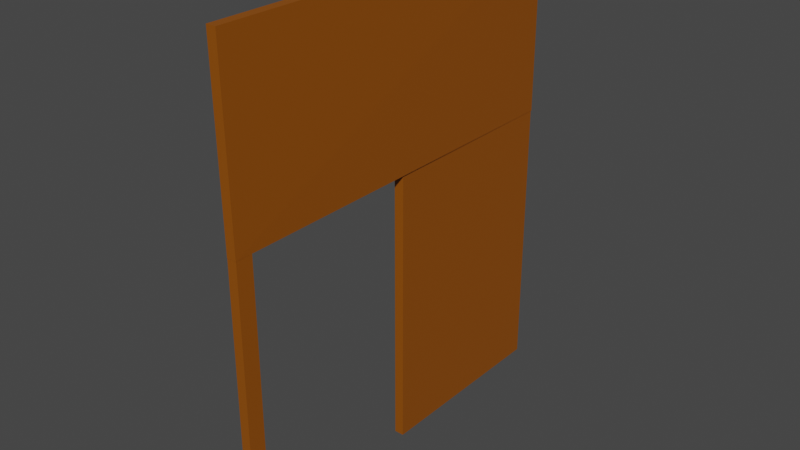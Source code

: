 # Source: MineDoorsF.blend  (saved by Blender 2.82.7; exported with 4.5.12 LTS)
import bpy
from mathutils import Matrix  # noqa: F401  (used for matrix-valued properties, if any)

bpy.ops.wm.read_factory_settings(use_empty=True)
scene = bpy.context.scene
scene.name = 'Scene'

# ---- collections
col_collection = bpy.data.collections.new('Collection'); scene.collection.children.link(col_collection)

# ---- materials (node trees are filled in below, after node groups)
mat_material_002 = bpy.data.materials.new('Material.002')
mat_material_002.use_transparent_shadow = False

# ---- material node trees
mat_material_002.use_nodes = True; mat_material_002.node_tree.nodes.clear()
_N = mat_material_002.node_tree.nodes; _L = mat_material_002.node_tree.links
n0 = _N.new('ShaderNodeOutputMaterial'); n0.name = 'Material Output'; n0.location = (300, 300)
n1 = _N.new('ShaderNodeBsdfPrincipled'); n1.name = 'Principled BSDF'; n1.location = (10, 300)
n1.distribution = 'GGX'
n1.subsurface_method = 'BURLEY'
n1.inputs[0].default_value = (0.2815, 0.07548, 0.0, 0.4425)
n1.inputs[3].default_value = 1.45
n1.inputs[27].default_value = (0.0, 0.0, 0.0, 1.0)
n1.inputs[28].default_value = 1.0
_L.new(n1.outputs[0], n0.inputs[0])
n0.is_active_output = True

# ---- world
world_world = bpy.data.worlds.new('World'); scene.world = world_world
world_world.use_nodes = True; world_world.node_tree.nodes.clear()
_N = world_world.node_tree.nodes; _L = world_world.node_tree.links
n0 = _N.new('ShaderNodeOutputWorld'); n0.name = 'World Output'; n0.location = (300, 300)
n1 = _N.new('ShaderNodeBackground'); n1.name = 'Background'; n1.location = (10, 300)
n1.inputs[0].default_value = (0.05088, 0.05088, 0.05088, 1.0)
_L.new(n1.outputs[0], n0.inputs[0])
n0.is_active_output = True
world_world.color = (0.05088, 0.05088, 0.05088)
world_world.use_sun_shadow = False
world_world.sun_shadow_jitter_overblur = 0.0

# ---- meshes
me_cube_002 = bpy.data.meshes.new('Cube.002')
me_cube_002.from_pydata([(-0.7043, 3.748, 0.03886), (-0.7043, 3.748, 7.453), (-0.7043, 4.186, 0.03886), (-0.7043, 4.186, 7.453), (-0.4512, 3.748, 0.03886), (-0.4512, 3.748, 7.453), (-0.4512, 4.186, 0.03886), (-0.4512, 4.186, 7.453), (-0.767, 8.979, 0.04748), (-0.767, 8.979, 7.461), (-0.767, 14.2, 0.04748), (-0.767, 14.2, 7.461), (-0.5139, 8.979, 0.04748), (-0.5139, 8.979, 7.461), (-0.5139, 14.2, 0.04748), (-0.5139, 14.2, 7.461), (-0.7602, 14.22, 7.464), (-0.6998, 3.74, 7.427), (-0.7602, 14.21, 12.23), (-0.7602, 3.738, 12.19), (-0.5071, 14.22, 7.464), (-0.4467, 3.74, 7.427), (-0.5071, 14.21, 12.23), (-0.5071, 3.738, 12.19)], [], [(0, 1, 3, 2), (2, 3, 7, 6), (6, 7, 5, 4), (4, 5, 1, 0), (2, 6, 4, 0), (7, 3, 1, 5), (8, 9, 11, 10), (10, 11, 15, 14), (14, 15, 13, 12), (12, 13, 9, 8), (10, 14, 12, 8), (15, 11, 9, 13), (16, 17, 19, 18), (18, 19, 23, 22), (22, 23, 21, 20), (20, 21, 17, 16), (18, 22, 20, 16), (23, 19, 17, 21)])
_uv = me_cube_002.uv_layers.new(name='UVMap')
_uv.uv.foreach_set('vector', [0.375, 0.0, 0.625, 0.0, 0.625, 0.25, 0.375, 0.25, 0.375, 0.25, 0.625, 0.25, 0.625, 0.5, 0.375, 0.5, 0.375, 0.5, 0.625, 0.5, 0.625, 0.75, 0.375, 0.75, 0.375, 0.75, 0.625, 0.75, 0.625, 1.0, 0.375, 1.0, 0.125, 0.5, 0.375, 0.5, 0.375, 0.75, 0.125, 0.75, 0.625, 0.5, 0.875, 0.5, 0.875, 0.75, 0.625, 0.75, 0.375, 0.0, 0.625, 0.0, 0.625, 0.25, 0.375, 0.25, 0.375, 0.25, 0.625, 0.25, 0.625, 0.5, 0.375, 0.5, 0.375, 0.5, 0.625, 0.5, 0.625, 0.75, 0.375, 0.75, 0.375, 0.75, 0.625, 0.75, 0.625, 1.0, 0.375, 1.0, 0.125, 0.5, 0.375, 0.5, 0.375, 0.75, 0.125, 0.75, 0.625, 0.5, 0.875, 0.5, 0.875, 0.75, 0.625, 0.75, 0.375, 0.0, 0.625, 0.0, 0.625, 0.25, 0.375, 0.25, 0.375, 0.25, 0.625, 0.25, 0.625, 0.5, 0.375, 0.5, 0.375, 0.5, 0.625, 0.5, 0.625, 0.75, 0.375, 0.75, 0.375, 0.75, 0.625, 0.75, 0.625, 1.0, 0.375, 1.0, 0.125, 0.5, 0.375, 0.5, 0.375, 0.75, 0.125, 0.75, 0.625, 0.5, 0.875, 0.5, 0.875, 0.75, 0.625, 0.75])
me_cube_002.materials.append(mat_material_002)
me_cube_002.use_remesh_fix_poles = True
me_cube_002.use_remesh_preserve_attributes = False
me_cube_002.use_mirror_vertex_groups = False
me_cube_002.update()

# ---- objects
ob_frame = bpy.data.objects.new('frame', me_cube_002)

# ---- transforms, parenting, visibility, modifiers, constraints
ob_frame.location = (0.0, -9.981, 0.0)
ob_frame.lineart.crease_threshold = 0.0

# ---- collection membership
col_collection.objects.link(ob_frame)

# ---- scene / render settings (as saved in the file)
scene.frame_start = 1; scene.frame_end = 250; scene.frame_set(1)
scene.render.engine = 'BLENDER_EEVEE_NEXT'
scene.cycles.use_denoising = False
scene.cycles.samples = 128
scene.cycles.sampling_pattern = 'TABULATED_SOBOL'
scene.cycles.use_adaptive_sampling = False
scene.cycles.use_light_tree = False
scene.view_settings.view_transform = 'Filmic'
bpy.context.view_layer.update()

# ---- added for rendering (the .blend has no active camera and no usable light): camera, sun
cam_auto = bpy.data.cameras.new('AutoCamera')
cam_auto.lens = 50.0
cam_auto.sensor_width = 36.0
cam_auto.clip_end = 1000.0
ob_auto_camera = bpy.data.objects.new('AutoCamera', cam_auto)
scene.collection.objects.link(ob_auto_camera)
ob_auto_camera.location = (14.2697, -18.8563, 18.036)
ob_auto_camera.rotation_euler = (1.09748, -7.21219e-08, 0.694738)
scene.camera = ob_auto_camera
light_auto_sun = bpy.data.lights.new('AutoSun', 'SUN')
light_auto_sun.energy = 3.0
light_auto_sun.angle = 0.0523599
ob_auto_sun = bpy.data.objects.new('AutoSun', light_auto_sun)
scene.collection.objects.link(ob_auto_sun)
ob_auto_sun.rotation_euler = (0.872665, 0.174533, 0.523599)
bpy.context.view_layer.update()
